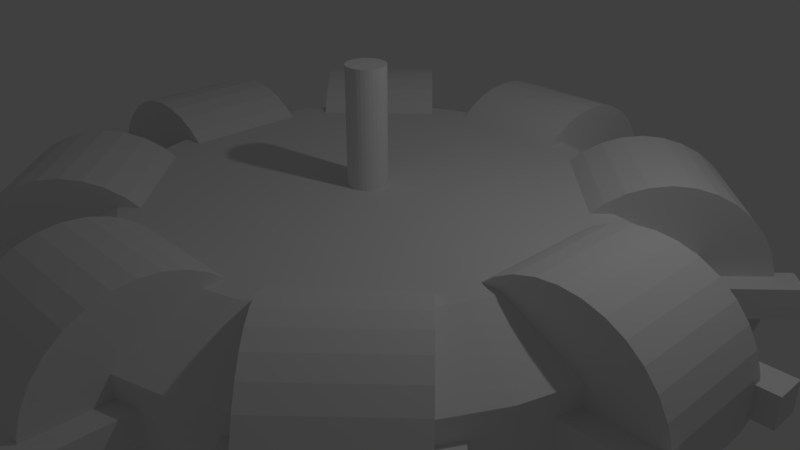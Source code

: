 # Source: omni8.blend  (saved by Blender 2.79.0; exported with 4.5.12 LTS)
import bpy
from mathutils import Matrix  # noqa: F401  (used for matrix-valued properties, if any)

bpy.ops.wm.read_factory_settings(use_empty=True)
scene = bpy.context.scene
scene.name = 'Scene'

# ---- collections
col_collection_1 = bpy.data.collections.new('Collection 1'); scene.collection.children.link(col_collection_1)
col_collection_2 = bpy.data.collections.new('Collection 2'); scene.collection.children.link(col_collection_2)

# ---- world
world_world = bpy.data.worlds.new('World'); scene.world = world_world
world_world.color = (0.05088, 0.05088, 0.05088)
world_world.use_sun_shadow = False
world_world.sun_shadow_jitter_overblur = 0.0
world_world.cycles.sampling_method = 'MANUAL'

# ---- cameras
cam_camera = bpy.data.cameras.new('Camera')
cam_camera.clip_end = 100.0
cam_camera.lens = 35.0
cam_camera.sensor_width = 32.0
cam_camera.sensor_height = 18.0
cam_camera.ortho_scale = 7.314
cam_camera.dof.focus_distance = 0.0
cam_camera.dof.aperture_fstop = 128.0

# ---- lights
light_lamp = bpy.data.lights.new('Lamp', 'POINT')
light_lamp.transmission_factor = 0.0
light_lamp.cutoff_distance = 30.0
light_lamp.energy = 100.0
light_lamp.shadow_buffer_clip_start = 1.001
light_lamp.shadow_soft_size = 0.1
light_lamp.shadow_maximum_resolution = 0.006
light_lamp.use_absolute_resolution = True

# ---- meshes
me_cylinder_001 = bpy.data.meshes.new('Cylinder.001')
me_cylinder_001.from_pydata([(0.0, 0.25, -2.5), (0.0, 0.25, 2.5), (0.04877, 0.2452, -2.5), (0.04877, 0.2452, 2.5), (0.09567, 0.231, -2.5), (0.09567, 0.231, 2.5), (0.1389, 0.2079, -2.5), (0.1389, 0.2079, 2.5), (0.1768, 0.1768, -2.5), (0.1768, 0.1768, 2.5), (0.2079, 0.1389, -2.5), (0.2079, 0.1389, 2.5), (0.231, 0.09567, -2.5), (0.231, 0.09567, 2.5), (0.2452, 0.04877, -2.5), (0.2452, 0.04877, 2.5), (0.25, 1.887e-08, -2.5), (0.25, 1.887e-08, 2.5), (0.2452, -0.04877, -2.5), (0.2452, -0.04877, 2.5), (0.231, -0.09567, -2.5), (0.231, -0.09567, 2.5), (0.2079, -0.1389, -2.5), (0.2079, -0.1389, 2.5), (0.1768, -0.1768, -2.5), (0.1768, -0.1768, 2.5), (0.1389, -0.2079, -2.5), (0.1389, -0.2079, 2.5), (0.09567, -0.231, -2.5), (0.09567, -0.231, 2.5), (0.04877, -0.2452, -2.5), (0.04877, -0.2452, 2.5), (-8.146e-08, -0.25, -2.5), (-8.146e-08, -0.25, 2.5), (-0.04877, -0.2452, -2.5), (-0.04877, -0.2452, 2.5), (-0.09567, -0.231, -2.5), (-0.09567, -0.231, 2.5), (-0.1389, -0.2079, -2.5), (-0.1389, -0.2079, 2.5), (-0.1768, -0.1768, -2.5), (-0.1768, -0.1768, 2.5), (-0.2079, -0.1389, -2.5), (-0.2079, -0.1389, 2.5), (-0.231, -0.09567, -2.5), (-0.231, -0.09567, 2.5), (-0.2452, -0.04877, -2.5), (-0.2452, -0.04877, 2.5), (-0.25, 2.414e-07, -2.5), (-0.25, 2.414e-07, 2.5), (-0.2452, 0.04877, -2.5), (-0.2452, 0.04877, 2.5), (-0.231, 0.09567, -2.5), (-0.231, 0.09567, 2.5), (-0.2079, 0.1389, -2.5), (-0.2079, 0.1389, 2.5), (-0.1768, 0.1768, -2.5), (-0.1768, 0.1768, 2.5), (-0.1389, 0.2079, -2.5), (-0.1389, 0.2079, 2.5), (-0.09567, 0.231, -2.5), (-0.09567, 0.231, 2.5), (-0.04877, 0.2452, -2.5), (-0.04877, 0.2452, 2.5)], [], [(0, 1, 3, 2), (2, 3, 5, 4), (4, 5, 7, 6), (6, 7, 9, 8), (8, 9, 11, 10), (10, 11, 13, 12), (12, 13, 15, 14), (14, 15, 17, 16), (16, 17, 19, 18), (18, 19, 21, 20), (20, 21, 23, 22), (22, 23, 25, 24), (24, 25, 27, 26), (26, 27, 29, 28), (28, 29, 31, 30), (30, 31, 33, 32), (32, 33, 35, 34), (34, 35, 37, 36), (36, 37, 39, 38), (38, 39, 41, 40), (40, 41, 43, 42), (42, 43, 45, 44), (44, 45, 47, 46), (46, 47, 49, 48), (48, 49, 51, 50), (50, 51, 53, 52), (52, 53, 55, 54), (54, 55, 57, 56), (56, 57, 59, 58), (58, 59, 61, 60), (3, 1, 63, 61, 59, 57, 55, 53, 51, 49, 47, 45, 43, 41, 39, 37, 35, 33, 31, 29, 27, 25, 23, 21, 19, 17, 15, 13, 11, 9, 7, 5), (60, 61, 63, 62), (62, 63, 1, 0), (0, 2, 4, 6, 8, 10, 12, 14, 16, 18, 20, 22, 24, 26, 28, 30, 32, 34, 36, 38, 40, 42, 44, 46, 48, 50, 52, 54, 56, 58, 60, 62)])
me_cylinder_001.use_remesh_preserve_volume = False
me_cylinder_001.use_remesh_preserve_attributes = False
me_cylinder_001.use_mirror_vertex_groups = False
me_cylinder_001.update()
me_cube_001 = bpy.data.meshes.new('Cube.001')
me_cube_001.from_pydata([(3.5, 0.7, -0.2), (3.5, 0.7, 0.2), (3.5, 1.1, -0.2), (3.5, 1.1, 0.2), (5.1, 0.7, -0.2), (5.1, 0.7, 0.2), (5.1, 1.1, -0.2), (5.1, 1.1, 0.2), (3.5, -1.1, -0.2), (3.5, -1.1, 0.2), (3.5, -0.7, -0.2), (3.5, -0.7, 0.2), (5.1, -1.1, -0.2), (5.1, -1.1, 0.2), (5.1, -0.7, -0.2), (5.1, -0.7, 0.2), (1.98, 2.97, -0.2), (1.98, 2.97, 0.2), (1.697, 3.253, -0.2), (1.697, 3.253, 0.2), (3.111, 4.101, -0.2), (3.111, 4.101, 0.2), (2.828, 4.384, -0.2), (2.828, 4.384, 0.2), (3.253, 1.697, -0.2), (3.253, 1.697, 0.2), (2.97, 1.98, -0.2), (2.97, 1.98, 0.2), (4.384, 2.828, -0.2), (4.384, 2.828, 0.2), (4.101, 3.111, -0.2), (4.101, 3.111, 0.2), (-0.7, 3.5, -0.2), (-0.7, 3.5, 0.2), (-1.1, 3.5, -0.2), (-1.1, 3.5, 0.2), (-0.7, 5.1, -0.2), (-0.7, 5.1, 0.2), (-1.1, 5.1, -0.2), (-1.1, 5.1, 0.2), (1.1, 3.5, -0.2), (1.1, 3.5, 0.2), (0.7, 3.5, -0.2), (0.7, 3.5, 0.2), (1.1, 5.1, -0.2), (1.1, 5.1, 0.2), (0.7, 5.1, -0.2), (0.7, 5.1, 0.2), (-2.97, 1.98, -0.2), (-2.97, 1.98, 0.2), (-3.253, 1.697, -0.2), (-3.253, 1.697, 0.2), (-4.101, 3.111, -0.2), (-4.101, 3.111, 0.2), (-4.384, 2.828, -0.2), (-4.384, 2.828, 0.2), (-1.697, 3.253, -0.2), (-1.697, 3.253, 0.2), (-1.98, 2.97, -0.2), (-1.98, 2.97, 0.2), (-2.828, 4.384, -0.2), (-2.828, 4.384, 0.2), (-3.111, 4.101, -0.2), (-3.111, 4.101, 0.2), (-3.5, -0.7, -0.2), (-3.5, -0.7, 0.2), (-3.5, -1.1, -0.2), (-3.5, -1.1, 0.2), (-5.1, -0.7, -0.2), (-5.1, -0.7, 0.2), (-5.1, -1.1, -0.2), (-5.1, -1.1, 0.2), (-3.5, 1.1, -0.2), (-3.5, 1.1, 0.2), (-3.5, 0.7, -0.2), (-3.5, 0.7, 0.2), (-5.1, 1.1, -0.2), (-5.1, 1.1, 0.2), (-5.1, 0.7, -0.2), (-5.1, 0.7, 0.2), (-1.98, -2.97, -0.2), (-1.98, -2.97, 0.2), (-1.697, -3.253, -0.2), (-1.697, -3.253, 0.2), (-3.111, -4.101, -0.2), (-3.111, -4.101, 0.2), (-2.828, -4.384, -0.2), (-2.828, -4.384, 0.2), (-3.253, -1.697, -0.2), (-3.253, -1.697, 0.2), (-2.97, -1.98, -0.2), (-2.97, -1.98, 0.2), (-4.384, -2.828, -0.2), (-4.384, -2.828, 0.2), (-4.101, -3.111, -0.2), (-4.101, -3.111, 0.2), (0.7, -3.5, -0.2), (0.7, -3.5, 0.2), (1.1, -3.5, -0.2), (1.1, -3.5, 0.2), (0.7, -5.1, -0.2), (0.7, -5.1, 0.2), (1.1, -5.1, -0.2), (1.1, -5.1, 0.2), (-1.1, -3.5, -0.2), (-1.1, -3.5, 0.2), (-0.7, -3.5, -0.2), (-0.7, -3.5, 0.2), (-1.1, -5.1, -0.2), (-1.1, -5.1, 0.2), (-0.7, -5.1, -0.2), (-0.7, -5.1, 0.2), (2.97, -1.98, -0.2), (2.97, -1.98, 0.2), (3.253, -1.697, -0.2), (3.253, -1.697, 0.2), (4.101, -3.111, -0.2), (4.101, -3.111, 0.2), (4.384, -2.828, -0.2), (4.384, -2.828, 0.2), (1.697, -3.253, -0.2), (1.697, -3.253, 0.2), (1.98, -2.97, -0.2), (1.98, -2.97, 0.2), (2.828, -4.384, -0.2), (2.828, -4.384, 0.2), (3.111, -4.101, -0.2), (3.111, -4.101, 0.2)], [], [(0, 2, 3, 1), (2, 6, 7, 3), (6, 4, 5, 7), (4, 0, 1, 5), (2, 0, 4, 6), (7, 5, 1, 3), (8, 10, 11, 9), (10, 14, 15, 11), (14, 12, 13, 15), (12, 8, 9, 13), (10, 8, 12, 14), (15, 13, 9, 11), (16, 18, 19, 17), (18, 22, 23, 19), (22, 20, 21, 23), (20, 16, 17, 21), (18, 16, 20, 22), (23, 21, 17, 19), (24, 26, 27, 25), (26, 30, 31, 27), (30, 28, 29, 31), (28, 24, 25, 29), (26, 24, 28, 30), (31, 29, 25, 27), (32, 34, 35, 33), (34, 38, 39, 35), (38, 36, 37, 39), (36, 32, 33, 37), (34, 32, 36, 38), (39, 37, 33, 35), (40, 42, 43, 41), (42, 46, 47, 43), (46, 44, 45, 47), (44, 40, 41, 45), (42, 40, 44, 46), (47, 45, 41, 43), (48, 50, 51, 49), (50, 54, 55, 51), (54, 52, 53, 55), (52, 48, 49, 53), (50, 48, 52, 54), (55, 53, 49, 51), (56, 58, 59, 57), (58, 62, 63, 59), (62, 60, 61, 63), (60, 56, 57, 61), (58, 56, 60, 62), (63, 61, 57, 59), (64, 66, 67, 65), (66, 70, 71, 67), (70, 68, 69, 71), (68, 64, 65, 69), (66, 64, 68, 70), (71, 69, 65, 67), (72, 74, 75, 73), (74, 78, 79, 75), (78, 76, 77, 79), (76, 72, 73, 77), (74, 72, 76, 78), (79, 77, 73, 75), (80, 82, 83, 81), (82, 86, 87, 83), (86, 84, 85, 87), (84, 80, 81, 85), (82, 80, 84, 86), (87, 85, 81, 83), (88, 90, 91, 89), (90, 94, 95, 91), (94, 92, 93, 95), (92, 88, 89, 93), (90, 88, 92, 94), (95, 93, 89, 91), (96, 98, 99, 97), (98, 102, 103, 99), (102, 100, 101, 103), (100, 96, 97, 101), (98, 96, 100, 102), (103, 101, 97, 99), (104, 106, 107, 105), (106, 110, 111, 107), (110, 108, 109, 111), (108, 104, 105, 109), (106, 104, 108, 110), (111, 109, 105, 107), (112, 114, 115, 113), (114, 118, 119, 115), (118, 116, 117, 119), (116, 112, 113, 117), (114, 112, 116, 118), (119, 117, 113, 115), (120, 122, 123, 121), (122, 126, 127, 123), (126, 124, 125, 127), (124, 120, 121, 125), (122, 120, 124, 126), (127, 125, 121, 123)])
me_cube_001.use_remesh_preserve_volume = False
me_cube_001.use_remesh_preserve_attributes = False
me_cube_001.use_mirror_vertex_groups = False
me_cube_001.update()
me_plane = bpy.data.meshes.new('Plane')
me_plane.from_pydata([(-1.987, -2.987, -2.544e-05), (2.013, -2.987, -2.544e-05), (-1.987, 1.164e-10, -2.001e-09), (2.013, 1.164e-10, -2.001e-09), (-0.9871, -3.987, -2.544e-05), (0.0129, -3.987, -2.544e-05), (1.013, -3.987, -2.544e-05), (-1.987, -2.93, 0.5828), (2.013, -2.93, 0.5828), (-0.9871, -3.911, 0.7778), (0.0129, -3.911, 0.7778), (1.013, -3.911, 0.7778), (-1.987, -2.76, 1.143), (2.013, -2.76, 1.143), (-0.9871, -3.684, 1.526), (0.0129, -3.684, 1.526), (1.013, -3.684, 1.526), (-1.987, -2.484, 1.66), (2.013, -2.484, 1.66), (-0.9871, -3.315, 2.215), (0.0129, -3.315, 2.215), (1.013, -3.315, 2.215), (-1.987, -2.112, 2.112), (2.013, -2.112, 2.112), (-0.9871, -2.819, 2.819), (0.0129, -2.819, 2.819), (1.013, -2.819, 2.819), (-1.987, -1.66, 2.484), (2.013, -1.66, 2.484), (-0.9871, -2.215, 3.315), (0.0129, -2.215, 3.315), (1.013, -2.215, 3.315), (-1.987, -1.143, 2.76), (2.013, -1.143, 2.76), (-0.9871, -1.526, 3.684), (0.0129, -1.526, 3.684), (1.013, -1.526, 3.684), (-1.987, -0.5828, 2.93), (2.013, -0.5828, 2.93), (-0.9871, -0.7779, 3.911), (0.0129, -0.7779, 3.911), (1.013, -0.7779, 3.911), (-1.987, -2.527e-05, 2.987), (2.013, -2.527e-05, 2.987), (-0.9871, -2.545e-05, 3.987), (0.0129, -2.545e-05, 3.987), (1.013, -2.545e-05, 3.987), (-1.987, 0.5828, 2.93), (2.013, 0.5828, 2.93), (-0.9871, 0.7778, 3.911), (0.0129, 0.7778, 3.911), (1.013, 0.7778, 3.911), (-1.987, 1.143, 2.76), (2.013, 1.143, 2.76), (-0.9871, 1.526, 3.684), (0.0129, 1.526, 3.684), (1.013, 1.526, 3.684), (-1.987, 1.66, 2.484), (2.013, 1.66, 2.484), (-0.9871, 2.215, 3.315), (0.0129, 2.215, 3.315), (1.013, 2.215, 3.315), (-1.987, 2.112, 2.112), (2.013, 2.112, 2.112), (-0.9871, 2.819, 2.819), (0.0129, 2.819, 2.819), (1.013, 2.819, 2.819), (-1.987, 2.484, 1.66), (2.013, 2.484, 1.66), (-0.9871, 3.315, 2.215), (0.0129, 3.315, 2.215), (1.013, 3.315, 2.215), (-1.987, 2.76, 1.143), (2.013, 2.76, 1.143), (-0.9871, 3.684, 1.526), (0.0129, 3.684, 1.526), (1.013, 3.684, 1.526), (-1.987, 2.93, 0.5828), (2.013, 2.93, 0.5828), (-0.9871, 3.911, 0.7779), (0.0129, 3.911, 0.7779), (1.013, 3.911, 0.7779), (-1.987, 2.987, 2.509e-05), (2.013, 2.987, 2.509e-05), (-0.9871, 3.987, 2.521e-05), (0.0129, 3.987, 2.521e-05), (1.013, 3.987, 2.521e-05), (-1.987, 2.93, -0.5828), (2.013, 2.93, -0.5828), (-0.9871, 3.911, -0.7778), (0.0129, 3.911, -0.7778), (1.013, 3.911, -0.7778), (-1.987, 2.76, -1.143), (2.013, 2.76, -1.143), (-0.9871, 3.684, -1.526), (0.0129, 3.684, -1.526), (1.013, 3.684, -1.526), (-1.987, 2.484, -1.66), (2.013, 2.484, -1.66), (-0.9871, 3.315, -2.215), (0.0129, 3.315, -2.215), (1.013, 3.315, -2.215), (-1.987, 2.112, -2.112), (2.013, 2.112, -2.112), (-0.9871, 2.819, -2.819), (0.0129, 2.819, -2.819), (1.013, 2.819, -2.819), (-1.987, 1.66, -2.484), (2.013, 1.66, -2.484), (-0.9871, 2.215, -3.315), (0.0129, 2.215, -3.315), (1.013, 2.215, -3.315), (-1.987, 1.143, -2.76), (2.013, 1.143, -2.76), (-0.9871, 1.526, -3.684), (0.0129, 1.526, -3.684), (1.013, 1.526, -3.684), (-1.987, 0.5828, -2.93), (2.013, 0.5828, -2.93), (-0.9871, 0.7779, -3.911), (0.0129, 0.7779, -3.911), (1.013, 0.7779, -3.911), (-1.987, 2.509e-05, -2.987), (2.013, 2.509e-05, -2.987), (-0.9871, 2.497e-05, -3.987), (0.0129, 2.497e-05, -3.987), (1.013, 2.497e-05, -3.987), (-1.987, -0.5828, -2.93), (2.013, -0.5828, -2.93), (-0.9871, -0.7778, -3.911), (0.0129, -0.7778, -3.911), (1.013, -0.7778, -3.911), (-1.987, -1.143, -2.76), (2.013, -1.143, -2.76), (-0.9871, -1.526, -3.684), (0.0129, -1.526, -3.684), (1.013, -1.526, -3.684), (-1.987, -1.66, -2.484), (2.013, -1.66, -2.484), (-0.9871, -2.215, -3.315), (0.0129, -2.215, -3.315), (1.013, -2.215, -3.315), (-1.987, -2.112, -2.112), (2.013, -2.112, -2.112), (-0.9871, -2.819, -2.819), (0.0129, -2.819, -2.819), (1.013, -2.819, -2.819), (-1.987, -2.484, -1.66), (2.013, -2.484, -1.66), (-0.9871, -3.315, -2.215), (0.0129, -3.315, -2.215), (1.013, -3.315, -2.215), (-1.987, -2.76, -1.143), (2.013, -2.76, -1.143), (-0.9871, -3.684, -1.526), (0.0129, -3.684, -1.526), (1.013, -3.684, -1.526), (-1.987, -2.93, -0.5828), (2.013, -2.93, -0.5828), (-0.9871, -3.911, -0.7779), (0.0129, -3.911, -0.7779), (1.013, -3.911, -0.7779), (-0.9871, -3.987, -2.45e-05), (0.0129, -3.987, -2.45e-05), (1.013, -3.987, -2.45e-05), (2.417, 0.413, -0.1636), (-3.359, -2.458, 1.534)], [], [(10, 11, 16, 15), (8, 3, 13), (4, 5, 10, 9), (1, 3, 8), (5, 6, 11, 10), (2, 0, 7), (0, 4, 9, 7), (6, 1, 8, 11), (2, 12, 17), (15, 16, 21, 20), (2, 7, 12), (7, 9, 14, 12), (11, 8, 13, 16), (9, 10, 15, 14), (17, 19, 24, 22), (2, 17, 22), (12, 14, 19, 17), (16, 13, 18, 21), (14, 15, 20, 19), (13, 3, 18), (26, 23, 28, 31), (22, 24, 29, 27), (2, 22, 27), (21, 18, 23, 26), (19, 20, 25, 24), (18, 3, 23), (20, 21, 26, 25), (29, 30, 35, 34), (31, 28, 33, 36), (27, 29, 34, 32), (24, 25, 30, 29), (23, 3, 28), (25, 26, 31, 30), (33, 3, 38), (34, 35, 40, 39), (36, 33, 38, 41), (28, 3, 33), (30, 31, 36, 35), (2, 27, 32), (38, 3, 43), (39, 40, 45, 44), (35, 36, 41, 40), (2, 32, 37), (32, 34, 39, 37), (45, 46, 51, 50), (43, 3, 48), (44, 45, 50, 49), (40, 41, 46, 45), (2, 37, 42), (37, 39, 44, 42), (41, 38, 43, 46), (50, 51, 56, 55), (48, 3, 53), (2, 42, 47), (42, 44, 49, 47), (46, 43, 48, 51), (2, 52, 57), (55, 56, 61, 60), (2, 47, 52), (47, 49, 54, 52), (51, 48, 53, 56), (49, 50, 55, 54), (57, 59, 64, 62), (2, 57, 62), (52, 54, 59, 57), (56, 53, 58, 61), (54, 55, 60, 59), (53, 3, 58), (66, 63, 68, 71), (62, 64, 69, 67), (2, 62, 67), (61, 58, 63, 66), (59, 60, 65, 64), (58, 3, 63), (60, 61, 66, 65), (71, 68, 73, 76), (67, 69, 74, 72), (64, 65, 70, 69), (63, 3, 68), (65, 66, 71, 70), (74, 75, 80, 79), (76, 73, 78, 81), (72, 74, 79, 77), (69, 70, 75, 74), (68, 3, 73), (70, 71, 76, 75), (2, 67, 72), (78, 3, 83), (79, 80, 85, 84), (81, 78, 83, 86), (73, 3, 78), (75, 76, 81, 80), (2, 72, 77), (85, 86, 91, 90), (83, 3, 88), (84, 85, 90, 89), (80, 81, 86, 85), (2, 77, 82), (77, 79, 84, 82), (90, 91, 96, 95), (88, 3, 93), (2, 82, 87), (82, 84, 89, 87), (86, 83, 88, 91), (2, 92, 97), (95, 96, 101, 100), (2, 87, 92), (87, 89, 94, 92), (91, 88, 93, 96), (89, 90, 95, 94), (2, 97, 102), (100, 101, 106, 105), (92, 94, 99, 97), (96, 93, 98, 101), (94, 95, 100, 99), (93, 3, 98), (102, 104, 109, 107), (2, 102, 107), (97, 99, 104, 102), (101, 98, 103, 106), (99, 100, 105, 104), (98, 3, 103), (111, 108, 113, 116), (107, 109, 114, 112), (2, 107, 112), (106, 103, 108, 111), (104, 105, 110, 109), (103, 3, 108), (105, 106, 111, 110), (114, 115, 120, 119), (116, 113, 118, 121), (112, 114, 119, 117), (109, 110, 115, 114), (108, 3, 113), (110, 111, 116, 115), (118, 3, 123), (119, 120, 125, 124), (121, 118, 123, 126), (113, 3, 118), (115, 116, 121, 120), (2, 112, 117), (123, 3, 128), (124, 125, 130, 129), (120, 121, 126, 125), (2, 117, 122), (117, 119, 124, 122), (130, 131, 136, 135), (128, 3, 133), (129, 130, 135, 134), (125, 126, 131, 130), (2, 122, 127), (122, 124, 129, 127), (126, 123, 128, 131), (135, 136, 141, 140), (133, 3, 138), (2, 127, 132), (127, 129, 134, 132), (131, 128, 133, 136), (2, 137, 142), (140, 141, 146, 145), (2, 132, 137), (132, 134, 139, 137), (136, 133, 138, 141), (134, 135, 140, 139), (142, 144, 149, 147), (2, 142, 147), (137, 139, 144, 142), (141, 138, 143, 146), (139, 140, 145, 144), (138, 3, 143), (151, 148, 153, 156), (147, 149, 154, 152), (2, 147, 152), (146, 143, 148, 151), (144, 145, 150, 149), (143, 3, 148), (145, 146, 151, 150), (156, 153, 158, 161), (152, 154, 159, 157), (149, 150, 155, 154), (148, 3, 153), (150, 151, 156, 155), (159, 160, 163, 162), (161, 158, 1, 164), (157, 159, 162, 0), (154, 155, 160, 159), (153, 3, 158), (155, 156, 161, 160), (2, 152, 157), (158, 3, 1), (160, 161, 164, 163), (2, 157, 0)])
me_plane.use_remesh_preserve_volume = False
me_plane.use_remesh_preserve_attributes = False
me_plane.use_mirror_vertex_groups = False
me_plane.update()
me_cylinder = bpy.data.meshes.new('Cylinder')
me_cylinder.from_pydata([(0.0, 1.35, -0.8), (0.0, 1.35, 0.8), (0.2634, 1.324, -0.8), (0.2634, 1.324, 0.8), (0.5166, 1.247, -0.8), (0.5166, 1.247, 0.8), (0.75, 1.122, -0.8), (0.75, 1.122, 0.8), (0.9546, 0.9546, -0.8), (0.9546, 0.9546, 0.8), (1.122, 0.75, -0.8), (1.122, 0.75, 0.8), (1.247, 0.5166, -0.8), (1.247, 0.5166, 0.8), (1.324, 0.2634, -0.8), (1.324, 0.2634, 0.8), (1.35, 1.019e-07, -0.8), (1.35, 1.019e-07, 0.8), (1.324, -0.2634, -0.8), (1.324, -0.2634, 0.8), (1.247, -0.5166, -0.8), (1.247, -0.5166, 0.8), (1.122, -0.75, -0.8), (1.122, -0.75, 0.8), (0.9546, -0.9546, -0.8), (0.9546, -0.9546, 0.8), (0.75, -1.122, -0.8), (0.75, -1.122, 0.8), (0.5166, -1.247, -0.8), (0.5166, -1.247, 0.8), (0.2634, -1.324, -0.8), (0.2634, -1.324, 0.8), (-4.399e-07, -1.35, -0.8), (-4.399e-07, -1.35, 0.8), (-0.2634, -1.324, -0.8), (-0.2634, -1.324, 0.8), (-0.5166, -1.247, -0.8), (-0.5166, -1.247, 0.8), (-0.75, -1.122, -0.8), (-0.75, -1.122, 0.8), (-0.9546, -0.9546, -0.8), (-0.9546, -0.9546, 0.8), (-1.122, -0.75, -0.8), (-1.122, -0.75, 0.8), (-1.247, -0.5166, -0.8), (-1.247, -0.5166, 0.8), (-1.324, -0.2634, -0.8), (-1.324, -0.2634, 0.8), (-1.35, 1.304e-06, -0.8), (-1.35, 1.304e-06, 0.8), (-1.324, 0.2634, -0.8), (-1.324, 0.2634, 0.8), (-1.247, 0.5166, -0.8), (-1.247, 0.5166, 0.8), (-1.122, 0.75, -0.8), (-1.122, 0.75, 0.8), (-0.9546, 0.9546, -0.8), (-0.9546, 0.9546, 0.8), (-0.75, 1.122, -0.8), (-0.75, 1.122, 0.8), (-0.5166, 1.247, -0.8), (-0.5166, 1.247, 0.8), (-0.2634, 1.324, -0.8), (-0.2634, 1.324, 0.8), (-0.4594, 1.35, 1.909), (-1.591, 1.35, 3.041), (-0.2732, 1.324, 2.095), (-1.405, 1.324, 3.227), (-0.09413, 1.247, 2.274), (-1.226, 1.247, 3.406), (0.0709, 1.122, 2.44), (-1.06, 1.122, 3.571), (0.2156, 0.9546, 2.584), (-0.9158, 0.9546, 3.716), (0.3343, 0.75, 2.703), (-0.7971, 0.75, 3.834), (0.4225, 0.5166, 2.791), (-0.7089, 0.5166, 3.922), (0.4768, 0.2634, 2.845), (-0.6546, 0.2634, 3.977), (0.4952, 2.621e-07, 2.864), (-0.6362, 2.416e-07, 3.995), (0.4768, -0.2634, 2.845), (-0.6546, -0.2634, 3.977), (0.4225, -0.5166, 2.791), (-0.7089, -0.5166, 3.922), (0.3343, -0.75, 2.703), (-0.7971, -0.75, 3.834), (0.2156, -0.9546, 2.584), (-0.9158, -0.9546, 3.716), (0.0709, -1.122, 2.44), (-1.06, -1.122, 3.571), (-0.09413, -1.247, 2.274), (-1.226, -1.247, 3.406), (-0.2732, -1.324, 2.095), (-1.405, -1.324, 3.227), (-0.4594, -1.35, 1.909), (-1.591, -1.35, 3.041), (-0.6457, -1.324, 1.723), (-1.777, -1.324, 2.854), (-0.8247, -1.247, 1.544), (-1.956, -1.247, 2.675), (-0.9898, -1.122, 1.379), (-2.121, -1.122, 2.51), (-1.134, -0.9546, 1.234), (-2.266, -0.9546, 2.366), (-1.253, -0.75, 1.115), (-2.385, -0.75, 2.247), (-1.341, -0.5166, 1.027), (-2.473, -0.5166, 2.159), (-1.396, -0.2634, 0.9729), (-2.527, -0.2634, 2.104), (-1.414, 1.38e-06, 0.9546), (-2.545, 1.36e-06, 2.086), (-1.396, 0.2634, 0.9729), (-2.527, 0.2634, 2.104), (-1.341, 0.5166, 1.027), (-2.473, 0.5166, 2.159), (-1.253, 0.75, 1.115), (-2.385, 0.75, 2.247), (-1.134, 0.9546, 1.234), (-2.266, 0.9546, 2.366), (-0.9898, 1.122, 1.379), (-2.121, 1.122, 2.51), (-0.8247, 1.247, 1.544), (-1.956, 1.247, 2.675), (-0.6457, 1.324, 1.723), (-1.777, 1.324, 2.854), (-2.7, 1.35, 3.5), (-4.3, 1.35, 3.5), (-2.7, 1.324, 3.763), (-4.3, 1.324, 3.763), (-2.7, 1.247, 4.017), (-4.3, 1.247, 4.017), (-2.7, 1.122, 4.25), (-4.3, 1.122, 4.25), (-2.7, 0.9546, 4.455), (-4.3, 0.9546, 4.455), (-2.7, 0.75, 4.622), (-4.3, 0.75, 4.622), (-2.7, 0.5166, 4.747), (-4.3, 0.5166, 4.747), (-2.7, 0.2634, 4.824), (-4.3, 0.2634, 4.824), (-2.7, 3.489e-07, 4.85), (-4.3, 2.79e-07, 4.85), (-2.7, -0.2634, 4.824), (-4.3, -0.2634, 4.824), (-2.7, -0.5166, 4.747), (-4.3, -0.5166, 4.747), (-2.7, -0.75, 4.622), (-4.3, -0.75, 4.622), (-2.7, -0.9546, 4.455), (-4.3, -0.9546, 4.455), (-2.7, -1.122, 4.25), (-4.3, -1.122, 4.25), (-2.7, -1.247, 4.017), (-4.3, -1.247, 4.017), (-2.7, -1.324, 3.763), (-4.3, -1.324, 3.763), (-2.7, -1.35, 3.5), (-4.3, -1.35, 3.5), (-2.7, -1.324, 3.237), (-4.3, -1.324, 3.237), (-2.7, -1.247, 2.983), (-4.3, -1.247, 2.983), (-2.7, -1.122, 2.75), (-4.3, -1.122, 2.75), (-2.7, -0.9546, 2.545), (-4.3, -0.9546, 2.545), (-2.7, -0.75, 2.378), (-4.3, -0.75, 2.378), (-2.7, -0.5166, 2.253), (-4.3, -0.5166, 2.253), (-2.7, -0.2634, 2.176), (-4.3, -0.2634, 2.176), (-2.7, 1.433e-06, 2.15), (-4.3, 1.363e-06, 2.15), (-2.7, 0.2634, 2.176), (-4.3, 0.2634, 2.176), (-2.7, 0.5166, 2.253), (-4.3, 0.5166, 2.253), (-2.7, 0.75, 2.378), (-4.3, 0.75, 2.378), (-2.7, 0.9546, 2.545), (-4.3, 0.9546, 2.545), (-2.7, 1.122, 2.75), (-4.3, 1.122, 2.75), (-2.7, 1.247, 2.983), (-4.3, 1.247, 2.983), (-2.7, 1.324, 3.237), (-4.3, 1.324, 3.237), (-5.409, 1.35, 3.041), (-6.541, 1.35, 1.909), (-5.595, 1.324, 3.227), (-6.727, 1.324, 2.095), (-5.774, 1.247, 3.406), (-6.906, 1.247, 2.274), (-5.94, 1.122, 3.571), (-7.071, 1.122, 2.44), (-6.084, 0.9546, 3.716), (-7.216, 0.9546, 2.584), (-6.203, 0.75, 3.834), (-7.334, 0.75, 2.703), (-6.291, 0.5166, 3.922), (-7.422, 0.5166, 2.791), (-6.345, 0.2634, 3.977), (-7.477, 0.2634, 2.845), (-6.364, 3.115e-07, 3.995), (-7.495, 1.921e-07, 2.864), (-6.345, -0.2634, 3.977), (-7.477, -0.2634, 2.845), (-6.291, -0.5166, 3.922), (-7.422, -0.5166, 2.791), (-6.203, -0.75, 3.834), (-7.334, -0.75, 2.703), (-6.084, -0.9546, 3.716), (-7.216, -0.9546, 2.584), (-5.94, -1.122, 3.571), (-7.071, -1.122, 2.44), (-5.774, -1.247, 3.406), (-6.906, -1.247, 2.274), (-5.595, -1.324, 3.227), (-6.727, -1.324, 2.095), (-5.409, -1.35, 3.041), (-6.541, -1.35, 1.909), (-5.223, -1.324, 2.854), (-6.354, -1.324, 1.723), (-5.044, -1.247, 2.675), (-6.175, -1.247, 1.544), (-4.879, -1.122, 2.51), (-6.01, -1.122, 1.379), (-4.734, -0.9546, 2.366), (-5.866, -0.9546, 1.234), (-4.615, -0.75, 2.247), (-5.747, -0.75, 1.115), (-4.527, -0.5166, 2.159), (-5.659, -0.5166, 1.027), (-4.473, -0.2634, 2.104), (-5.604, -0.2634, 0.9729), (-4.455, 1.43e-06, 2.086), (-5.586, 1.31e-06, 0.9546), (-4.473, 0.2634, 2.104), (-5.604, 0.2634, 0.9729), (-4.527, 0.5166, 2.159), (-5.659, 0.5166, 1.027), (-4.615, 0.75, 2.247), (-5.747, 0.75, 1.115), (-4.734, 0.9546, 2.366), (-5.866, 0.9546, 1.234), (-4.879, 1.122, 2.51), (-6.01, 1.122, 1.379), (-5.044, 1.247, 2.675), (-6.175, 1.247, 1.544), (-5.223, 1.324, 2.854), (-6.354, 1.324, 1.723), (-7.0, 1.35, 0.8), (-7.0, 1.35, -0.8), (-7.263, 1.324, 0.8), (-7.263, 1.324, -0.8), (-7.517, 1.247, 0.8), (-7.517, 1.247, -0.8), (-7.75, 1.122, 0.8), (-7.75, 1.122, -0.8), (-7.955, 0.9546, 0.8), (-7.955, 0.9546, -0.8), (-8.122, 0.75, 0.8), (-8.122, 0.75, -0.8), (-8.247, 0.5166, 0.8), (-8.247, 0.5166, -0.8), (-8.324, 0.2634, 0.8), (-8.324, 0.2634, -0.8), (-8.35, 1.719e-07, 0.8), (-8.35, 3.198e-08, -0.8), (-8.324, -0.2634, 0.8), (-8.324, -0.2634, -0.8), (-8.247, -0.5166, 0.8), (-8.247, -0.5166, -0.8), (-8.122, -0.75, 0.8), (-8.122, -0.75, -0.8), (-7.955, -0.9546, 0.8), (-7.955, -0.9546, -0.8), (-7.75, -1.122, 0.8), (-7.75, -1.122, -0.8), (-7.517, -1.247, 0.8), (-7.517, -1.247, -0.8), (-7.263, -1.324, 0.8), (-7.263, -1.324, -0.8), (-7.0, -1.35, 0.8), (-7.0, -1.35, -0.8), (-6.737, -1.324, 0.8), (-6.737, -1.324, -0.8), (-6.483, -1.247, 0.8), (-6.483, -1.247, -0.8), (-6.25, -1.122, 0.8), (-6.25, -1.122, -0.8), (-6.045, -0.9546, 0.8), (-6.045, -0.9546, -0.8), (-5.878, -0.75, 0.8), (-5.878, -0.75, -0.8), (-5.753, -0.5166, 0.8), (-5.753, -0.5166, -0.8), (-5.676, -0.2634, 0.8), (-5.676, -0.2634, -0.8), (-5.65, 1.373e-06, 0.8), (-5.65, 1.234e-06, -0.8), (-5.676, 0.2634, 0.8), (-5.676, 0.2634, -0.8), (-5.753, 0.5166, 0.8), (-5.753, 0.5166, -0.8), (-5.878, 0.75, 0.8), (-5.878, 0.75, -0.8), (-6.045, 0.9546, 0.8), (-6.045, 0.9546, -0.8), (-6.25, 1.122, 0.8), (-6.25, 1.122, -0.8), (-6.483, 1.247, 0.8), (-6.483, 1.247, -0.8), (-6.737, 1.324, 0.8), (-6.737, 1.324, -0.8), (-6.541, 1.35, -1.909), (-5.409, 1.35, -3.041), (-6.727, 1.324, -2.095), (-5.595, 1.324, -3.227), (-6.906, 1.247, -2.274), (-5.774, 1.247, -3.406), (-7.071, 1.122, -2.44), (-5.94, 1.122, -3.571), (-7.216, 0.9546, -2.584), (-6.084, 0.9546, -3.716), (-7.334, 0.75, -2.703), (-6.203, 0.75, -3.834), (-7.422, 0.5166, -2.791), (-6.291, 0.5166, -3.922), (-7.477, 0.2634, -2.845), (-6.345, 0.2634, -3.977), (-7.495, 1.171e-08, -2.864), (-6.364, -1.077e-07, -3.995), (-7.477, -0.2634, -2.845), (-6.345, -0.2634, -3.977), (-7.422, -0.5166, -2.791), (-6.291, -0.5166, -3.922), (-7.334, -0.75, -2.703), (-6.203, -0.75, -3.834), (-7.216, -0.9546, -2.584), (-6.084, -0.9546, -3.716), (-7.071, -1.122, -2.44), (-5.94, -1.122, -3.571), (-6.906, -1.247, -2.274), (-5.774, -1.247, -3.406), (-6.727, -1.324, -2.095), (-5.595, -1.324, -3.227), (-6.541, -1.35, -1.909), (-5.409, -1.35, -3.041), (-6.354, -1.324, -1.723), (-5.223, -1.324, -2.854), (-6.175, -1.247, -1.544), (-5.044, -1.247, -2.675), (-6.01, -1.122, -1.379), (-4.879, -1.122, -2.51), (-5.866, -0.9546, -1.234), (-4.734, -0.9546, -2.366), (-5.747, -0.75, -1.115), (-4.615, -0.75, -2.247), (-5.659, -0.5166, -1.027), (-4.527, -0.5166, -2.159), (-5.604, -0.2634, -0.9729), (-4.473, -0.2634, -2.104), (-5.586, 1.297e-06, -0.9546), (-4.455, 1.177e-06, -2.086), (-5.604, 0.2634, -0.9729), (-4.473, 0.2634, -2.104), (-5.659, 0.5166, -1.027), (-4.527, 0.5166, -2.159), (-5.747, 0.75, -1.115), (-4.615, 0.75, -2.247), (-5.866, 0.9546, -1.234), (-4.734, 0.9546, -2.366), (-6.01, 1.122, -1.379), (-4.879, 1.122, -2.51), (-6.175, 1.247, -1.544), (-5.044, 1.247, -2.675), (-6.354, 1.324, -1.723), (-5.223, 1.324, -2.854), (-4.3, 1.35, -3.5), (-2.7, 1.35, -3.5), (-4.3, 1.324, -3.763), (-2.7, 1.324, -3.763), (-4.3, 1.247, -4.017), (-2.7, 1.247, -4.017), (-4.3, 1.122, -4.25), (-2.7, 1.122, -4.25), (-4.3, 0.9546, -4.455), (-2.7, 0.9546, -4.455), (-4.3, 0.75, -4.622), (-2.7, 0.75, -4.622), (-4.3, 0.5166, -4.747), (-2.7, 0.5166, -4.747), (-4.3, 0.2634, -4.824), (-2.7, 0.2634, -4.824), (-4.3, -7.511e-08, -4.85), (-2.7, -1.45e-07, -4.85), (-4.3, -0.2634, -4.824), (-2.7, -0.2634, -4.824), (-4.3, -0.5166, -4.747), (-2.7, -0.5166, -4.747), (-4.3, -0.75, -4.622), (-2.7, -0.75, -4.622), (-4.3, -0.9546, -4.455), (-2.7, -0.9546, -4.455), (-4.3, -1.122, -4.25), (-2.7, -1.122, -4.25), (-4.3, -1.247, -4.017), (-2.7, -1.247, -4.017), (-4.3, -1.324, -3.763), (-2.7, -1.324, -3.763), (-4.3, -1.35, -3.5), (-2.7, -1.35, -3.5), (-4.3, -1.324, -3.237), (-2.7, -1.324, -3.237), (-4.3, -1.247, -2.983), (-2.7, -1.247, -2.983), (-4.3, -1.122, -2.75), (-2.7, -1.122, -2.75), (-4.3, -0.9546, -2.545), (-2.7, -0.9546, -2.545), (-4.3, -0.75, -2.378), (-2.7, -0.75, -2.378), (-4.3, -0.5166, -2.253), (-2.7, -0.5166, -2.253), (-4.3, -0.2634, -2.176), (-2.7, -0.2634, -2.176), (-4.3, 1.245e-06, -2.15), (-2.7, 1.175e-06, -2.15), (-4.3, 0.2634, -2.176), (-2.7, 0.2634, -2.176), (-4.3, 0.5166, -2.253), (-2.7, 0.5166, -2.253), (-4.3, 0.75, -2.378), (-2.7, 0.75, -2.378), (-4.3, 0.9546, -2.545), (-2.7, 0.9546, -2.545), (-4.3, 1.122, -2.75), (-2.7, 1.122, -2.75), (-4.3, 1.247, -2.983), (-2.7, 1.247, -2.983), (-4.3, 1.324, -3.237), (-2.7, 1.324, -3.237), (-1.591, 1.35, -3.041), (-0.4594, 1.35, -1.909), (-1.405, 1.324, -3.227), (-0.2732, 1.324, -2.095), (-1.226, 1.247, -3.406), (-0.09413, 1.247, -2.274), (-1.06, 1.122, -3.571), (0.0709, 1.122, -2.44), (-0.9158, 0.9546, -3.716), (0.2156, 0.9546, -2.584), (-0.7971, 0.75, -3.834), (0.3343, 0.75, -2.703), (-0.7089, 0.5166, -3.922), (0.4225, 0.5166, -2.791), (-0.6546, 0.2634, -3.977), (0.4768, 0.2634, -2.845), (-0.6362, -3.774e-08, -3.995), (0.4952, -5.823e-08, -2.864), (-0.6546, -0.2634, -3.977), (0.4768, -0.2634, -2.845), (-0.7089, -0.5166, -3.922), (0.4225, -0.5166, -2.791), (-0.7971, -0.75, -3.834), (0.3343, -0.75, -2.703), (-0.9158, -0.9546, -3.716), (0.2156, -0.9546, -2.584), (-1.06, -1.122, -3.571), (0.0709, -1.122, -2.44), (-1.226, -1.247, -3.406), (-0.09413, -1.247, -2.274), (-1.405, -1.324, -3.227), (-0.2732, -1.324, -2.095), (-1.591, -1.35, -3.041), (-0.4594, -1.35, -1.909), (-1.777, -1.324, -2.854), (-0.6457, -1.324, -1.723), (-1.956, -1.247, -2.675), (-0.8247, -1.247, -1.544), (-2.121, -1.122, -2.51), (-0.9898, -1.122, -1.379), (-2.266, -0.9546, -2.366), (-1.134, -0.9546, -1.234), (-2.385, -0.75, -2.247), (-1.253, -0.75, -1.115), (-2.473, -0.5166, -2.159), (-1.341, -0.5166, -1.027), (-2.527, -0.2634, -2.104), (-1.396, -0.2634, -0.9729), (-2.545, 1.247e-06, -2.086), (-1.414, 1.227e-06, -0.9546), (-2.527, 0.2634, -2.104), (-1.396, 0.2634, -0.9729), (-2.473, 0.5166, -2.159), (-1.341, 0.5166, -1.027), (-2.385, 0.75, -2.247), (-1.253, 0.75, -1.115), (-2.266, 0.9546, -2.366), (-1.134, 0.9546, -1.234), (-2.121, 1.122, -2.51), (-0.9898, 1.122, -1.379), (-1.956, 1.247, -2.675), (-0.8247, 1.247, -1.544), (-1.777, 1.324, -2.854), (-0.6457, 1.324, -1.723)], [], [(0, 2, 3, 1), (2, 4, 5, 3), (4, 6, 7, 5), (6, 8, 9, 7), (8, 10, 11, 9), (10, 12, 13, 11), (12, 14, 15, 13), (14, 16, 17, 15), (16, 18, 19, 17), (18, 20, 21, 19), (20, 22, 23, 21), (22, 24, 25, 23), (24, 26, 27, 25), (26, 28, 29, 27), (28, 30, 31, 29), (30, 32, 33, 31), (32, 34, 35, 33), (34, 36, 37, 35), (36, 38, 39, 37), (38, 40, 41, 39), (40, 42, 43, 41), (42, 44, 45, 43), (44, 46, 47, 45), (46, 48, 49, 47), (48, 50, 51, 49), (50, 52, 53, 51), (52, 54, 55, 53), (54, 56, 57, 55), (56, 58, 59, 57), (58, 60, 61, 59), (3, 5, 7, 9, 11, 13, 15, 17, 19, 21, 23, 25, 27, 29, 31, 33, 35, 37, 39, 41, 43, 45, 47, 49, 51, 53, 55, 57, 59, 61, 63, 1), (60, 62, 63, 61), (62, 0, 1, 63), (0, 62, 60, 58, 56, 54, 52, 50, 48, 46, 44, 42, 40, 38, 36, 34, 32, 30, 28, 26, 24, 22, 20, 18, 16, 14, 12, 10, 8, 6, 4, 2), (64, 66, 67, 65), (66, 68, 69, 67), (68, 70, 71, 69), (70, 72, 73, 71), (72, 74, 75, 73), (74, 76, 77, 75), (76, 78, 79, 77), (78, 80, 81, 79), (80, 82, 83, 81), (82, 84, 85, 83), (84, 86, 87, 85), (86, 88, 89, 87), (88, 90, 91, 89), (90, 92, 93, 91), (92, 94, 95, 93), (94, 96, 97, 95), (96, 98, 99, 97), (98, 100, 101, 99), (100, 102, 103, 101), (102, 104, 105, 103), (104, 106, 107, 105), (106, 108, 109, 107), (108, 110, 111, 109), (110, 112, 113, 111), (112, 114, 115, 113), (114, 116, 117, 115), (116, 118, 119, 117), (118, 120, 121, 119), (120, 122, 123, 121), (122, 124, 125, 123), (67, 69, 71, 73, 75, 77, 79, 81, 83, 85, 87, 89, 91, 93, 95, 97, 99, 101, 103, 105, 107, 109, 111, 113, 115, 117, 119, 121, 123, 125, 127, 65), (124, 126, 127, 125), (126, 64, 65, 127), (64, 126, 124, 122, 120, 118, 116, 114, 112, 110, 108, 106, 104, 102, 100, 98, 96, 94, 92, 90, 88, 86, 84, 82, 80, 78, 76, 74, 72, 70, 68, 66), (128, 130, 131, 129), (130, 132, 133, 131), (132, 134, 135, 133), (134, 136, 137, 135), (136, 138, 139, 137), (138, 140, 141, 139), (140, 142, 143, 141), (142, 144, 145, 143), (144, 146, 147, 145), (146, 148, 149, 147), (148, 150, 151, 149), (150, 152, 153, 151), (152, 154, 155, 153), (154, 156, 157, 155), (156, 158, 159, 157), (158, 160, 161, 159), (160, 162, 163, 161), (162, 164, 165, 163), (164, 166, 167, 165), (166, 168, 169, 167), (168, 170, 171, 169), (170, 172, 173, 171), (172, 174, 175, 173), (174, 176, 177, 175), (176, 178, 179, 177), (178, 180, 181, 179), (180, 182, 183, 181), (182, 184, 185, 183), (184, 186, 187, 185), (186, 188, 189, 187), (131, 133, 135, 137, 139, 141, 143, 145, 147, 149, 151, 153, 155, 157, 159, 161, 163, 165, 167, 169, 171, 173, 175, 177, 179, 181, 183, 185, 187, 189, 191, 129), (188, 190, 191, 189), (190, 128, 129, 191), (128, 190, 188, 186, 184, 182, 180, 178, 176, 174, 172, 170, 168, 166, 164, 162, 160, 158, 156, 154, 152, 150, 148, 146, 144, 142, 140, 138, 136, 134, 132, 130), (192, 194, 195, 193), (194, 196, 197, 195), (196, 198, 199, 197), (198, 200, 201, 199), (200, 202, 203, 201), (202, 204, 205, 203), (204, 206, 207, 205), (206, 208, 209, 207), (208, 210, 211, 209), (210, 212, 213, 211), (212, 214, 215, 213), (214, 216, 217, 215), (216, 218, 219, 217), (218, 220, 221, 219), (220, 222, 223, 221), (222, 224, 225, 223), (224, 226, 227, 225), (226, 228, 229, 227), (228, 230, 231, 229), (230, 232, 233, 231), (232, 234, 235, 233), (234, 236, 237, 235), (236, 238, 239, 237), (238, 240, 241, 239), (240, 242, 243, 241), (242, 244, 245, 243), (244, 246, 247, 245), (246, 248, 249, 247), (248, 250, 251, 249), (250, 252, 253, 251), (195, 197, 199, 201, 203, 205, 207, 209, 211, 213, 215, 217, 219, 221, 223, 225, 227, 229, 231, 233, 235, 237, 239, 241, 243, 245, 247, 249, 251, 253, 255, 193), (252, 254, 255, 253), (254, 192, 193, 255), (192, 254, 252, 250, 248, 246, 244, 242, 240, 238, 236, 234, 232, 230, 228, 226, 224, 222, 220, 218, 216, 214, 212, 210, 208, 206, 204, 202, 200, 198, 196, 194), (256, 258, 259, 257), (258, 260, 261, 259), (260, 262, 263, 261), (262, 264, 265, 263), (264, 266, 267, 265), (266, 268, 269, 267), (268, 270, 271, 269), (270, 272, 273, 271), (272, 274, 275, 273), (274, 276, 277, 275), (276, 278, 279, 277), (278, 280, 281, 279), (280, 282, 283, 281), (282, 284, 285, 283), (284, 286, 287, 285), (286, 288, 289, 287), (288, 290, 291, 289), (290, 292, 293, 291), (292, 294, 295, 293), (294, 296, 297, 295), (296, 298, 299, 297), (298, 300, 301, 299), (300, 302, 303, 301), (302, 304, 305, 303), (304, 306, 307, 305), (306, 308, 309, 307), (308, 310, 311, 309), (310, 312, 313, 311), (312, 314, 315, 313), (314, 316, 317, 315), (259, 261, 263, 265, 267, 269, 271, 273, 275, 277, 279, 281, 283, 285, 287, 289, 291, 293, 295, 297, 299, 301, 303, 305, 307, 309, 311, 313, 315, 317, 319, 257), (316, 318, 319, 317), (318, 256, 257, 319), (256, 318, 316, 314, 312, 310, 308, 306, 304, 302, 300, 298, 296, 294, 292, 290, 288, 286, 284, 282, 280, 278, 276, 274, 272, 270, 268, 266, 264, 262, 260, 258), (320, 322, 323, 321), (322, 324, 325, 323), (324, 326, 327, 325), (326, 328, 329, 327), (328, 330, 331, 329), (330, 332, 333, 331), (332, 334, 335, 333), (334, 336, 337, 335), (336, 338, 339, 337), (338, 340, 341, 339), (340, 342, 343, 341), (342, 344, 345, 343), (344, 346, 347, 345), (346, 348, 349, 347), (348, 350, 351, 349), (350, 352, 353, 351), (352, 354, 355, 353), (354, 356, 357, 355), (356, 358, 359, 357), (358, 360, 361, 359), (360, 362, 363, 361), (362, 364, 365, 363), (364, 366, 367, 365), (366, 368, 369, 367), (368, 370, 371, 369), (370, 372, 373, 371), (372, 374, 375, 373), (374, 376, 377, 375), (376, 378, 379, 377), (378, 380, 381, 379), (323, 325, 327, 329, 331, 333, 335, 337, 339, 341, 343, 345, 347, 349, 351, 353, 355, 357, 359, 361, 363, 365, 367, 369, 371, 373, 375, 377, 379, 381, 383, 321), (380, 382, 383, 381), (382, 320, 321, 383), (320, 382, 380, 378, 376, 374, 372, 370, 368, 366, 364, 362, 360, 358, 356, 354, 352, 350, 348, 346, 344, 342, 340, 338, 336, 334, 332, 330, 328, 326, 324, 322), (384, 386, 387, 385), (386, 388, 389, 387), (388, 390, 391, 389), (390, 392, 393, 391), (392, 394, 395, 393), (394, 396, 397, 395), (396, 398, 399, 397), (398, 400, 401, 399), (400, 402, 403, 401), (402, 404, 405, 403), (404, 406, 407, 405), (406, 408, 409, 407), (408, 410, 411, 409), (410, 412, 413, 411), (412, 414, 415, 413), (414, 416, 417, 415), (416, 418, 419, 417), (418, 420, 421, 419), (420, 422, 423, 421), (422, 424, 425, 423), (424, 426, 427, 425), (426, 428, 429, 427), (428, 430, 431, 429), (430, 432, 433, 431), (432, 434, 435, 433), (434, 436, 437, 435), (436, 438, 439, 437), (438, 440, 441, 439), (440, 442, 443, 441), (442, 444, 445, 443), (387, 389, 391, 393, 395, 397, 399, 401, 403, 405, 407, 409, 411, 413, 415, 417, 419, 421, 423, 425, 427, 429, 431, 433, 435, 437, 439, 441, 443, 445, 447, 385), (444, 446, 447, 445), (446, 384, 385, 447), (384, 446, 444, 442, 440, 438, 436, 434, 432, 430, 428, 426, 424, 422, 420, 418, 416, 414, 412, 410, 408, 406, 404, 402, 400, 398, 396, 394, 392, 390, 388, 386), (448, 450, 451, 449), (450, 452, 453, 451), (452, 454, 455, 453), (454, 456, 457, 455), (456, 458, 459, 457), (458, 460, 461, 459), (460, 462, 463, 461), (462, 464, 465, 463), (464, 466, 467, 465), (466, 468, 469, 467), (468, 470, 471, 469), (470, 472, 473, 471), (472, 474, 475, 473), (474, 476, 477, 475), (476, 478, 479, 477), (478, 480, 481, 479), (480, 482, 483, 481), (482, 484, 485, 483), (484, 486, 487, 485), (486, 488, 489, 487), (488, 490, 491, 489), (490, 492, 493, 491), (492, 494, 495, 493), (494, 496, 497, 495), (496, 498, 499, 497), (498, 500, 501, 499), (500, 502, 503, 501), (502, 504, 505, 503), (504, 506, 507, 505), (506, 508, 509, 507), (451, 453, 455, 457, 459, 461, 463, 465, 467, 469, 471, 473, 475, 477, 479, 481, 483, 485, 487, 489, 491, 493, 495, 497, 499, 501, 503, 505, 507, 509, 511, 449), (508, 510, 511, 509), (510, 448, 449, 511), (448, 510, 508, 506, 504, 502, 500, 498, 496, 494, 492, 490, 488, 486, 484, 482, 480, 478, 476, 474, 472, 470, 468, 466, 464, 462, 460, 458, 456, 454, 452, 450)])
me_cylinder.use_remesh_preserve_volume = False
me_cylinder.use_remesh_preserve_attributes = False
me_cylinder.use_mirror_vertex_groups = False
me_cylinder.update()

# ---- objects
ob_cylinder_001 = bpy.data.objects.new('Cylinder.001', me_cylinder_001)
ob_cube = bpy.data.objects.new('Cube', me_cube_001)
ob_plane = bpy.data.objects.new('Plane', me_plane)
ob_lamp = bpy.data.objects.new('Lamp', light_lamp)
ob_camera = bpy.data.objects.new('Camera', cam_camera)
ob_cylinder = bpy.data.objects.new('Cylinder', me_cylinder)

# ---- transforms, parenting, visibility, modifiers, constraints
ob_cylinder_001.location = (0.0, 0.0, 0.0)
ob_cylinder_001.hide_viewport = True
ob_cylinder_001.hide_select = True
ob_cylinder_001.lineart.crease_threshold = 0.0
ob_cube.location = (0.0, 0.0, 0.0)
ob_cube.hide_viewport = True
ob_cube.hide_select = True
ob_cube.lineart.crease_threshold = 0.0
ob_plane.location = (0.0, 0.0, 0.0)
ob_plane.rotation_euler = (-0.0, 1.571, 0.0)
ob_plane.scale = (0.5, 1.0, 1.0)
ob_plane.lineart.crease_threshold = 0.0
_m = ob_plane.modifiers.new('Boolean.002', 'BOOLEAN')
_m.object = ob_cylinder_001
_m.solver = 'FAST'
_m = ob_plane.modifiers.new('Boolean.001', 'BOOLEAN')
_m.object = ob_cylinder
_m.solver = 'FAST'
_m = ob_plane.modifiers.new('Boolean', 'BOOLEAN')
_m.object = ob_cube
_m.solver = 'FAST'
ob_lamp.location = (4.076, 1.005, 5.904)
ob_lamp.rotation_euler = (0.6503, 0.05522, 1.866)
ob_lamp.lock_rotations_4d = False
ob_lamp.empty_display_type = 'ARROWS'
ob_lamp.color = (0.0, 0.0, 0.0, 0.0)
ob_lamp.hide_viewport = True
ob_lamp.hide_select = True
ob_lamp.lineart.crease_threshold = 0.0
ob_camera.location = (7.481, -6.508, 5.344)
ob_camera.rotation_euler = (1.109, 0.0, 0.8149)
ob_camera.lock_rotations_4d = False
ob_camera.empty_display_type = 'ARROWS'
ob_camera.color = (0.0, 0.0, 0.0, 0.0)
ob_camera.hide_viewport = True
ob_camera.hide_select = True
ob_camera.display_type = 'WIRE'
ob_camera.lineart.crease_threshold = 0.0
ob_cylinder.location = (3.5, 0.0, 0.0)
ob_cylinder.rotation_euler = (1.571, 0.0, 0.0)
ob_cylinder.hide_viewport = True
ob_cylinder.hide_select = True
ob_cylinder.lineart.crease_threshold = 0.0

# ---- collection membership
col_collection_1.objects.link(ob_cylinder_001)
col_collection_1.objects.link(ob_cube)
col_collection_1.objects.link(ob_plane)
col_collection_1.objects.link(ob_lamp)
col_collection_1.objects.link(ob_camera)
col_collection_2.objects.link(ob_cylinder)

# ---- scene / render settings (as saved in the file)
scene.camera = ob_camera
scene.frame_start = 1; scene.frame_end = 250; scene.frame_set(1)
scene.render.engine = 'BLENDER_EEVEE_NEXT'
scene.render.resolution_percentage = 50
scene.render.dither_intensity = 0.0
scene.cycles.use_denoising = False
scene.cycles.samples = 128
scene.cycles.sampling_pattern = 'TABULATED_SOBOL'
scene.cycles.use_adaptive_sampling = False
scene.cycles.use_light_tree = False
scene.cycles.blur_glossy = 0.0
scene.cycles.sample_clamp_indirect = 0.0
scene.view_settings.view_transform = 'Standard'
scene.unit_settings.scale_length = 0.01
bpy.context.view_layer.update()
